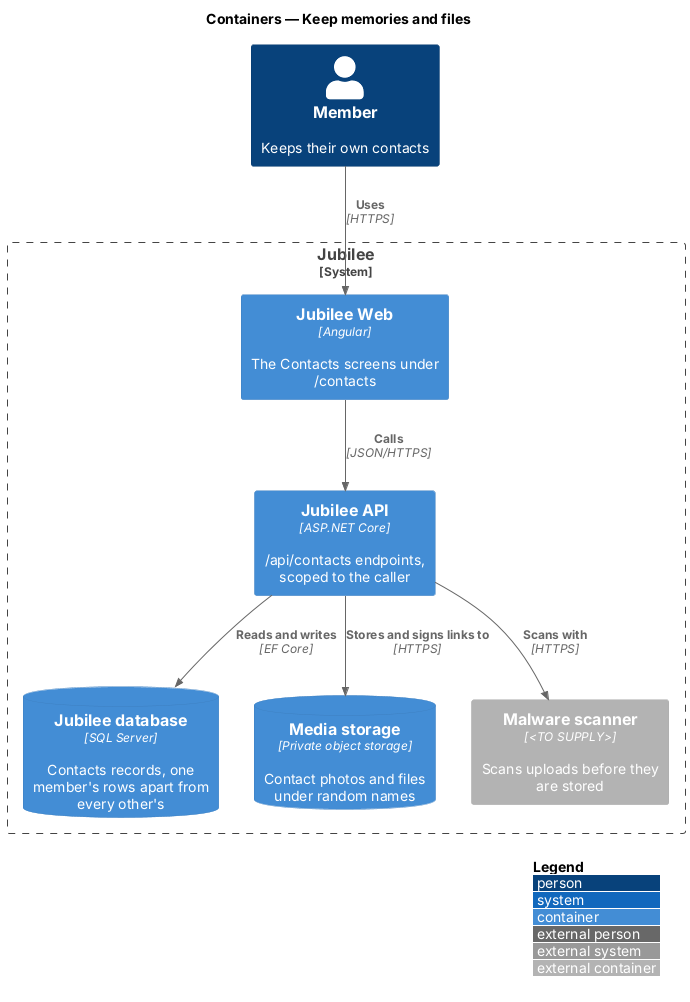

The diagram above was rendered by PlantUML. Its source (embedded in the PNG):
@startuml
!include <C4/C4_Container>
LAYOUT_WITH_LEGEND()
title Containers — Keep memories and files

Person(member, "Member", "Keeps their own contacts")
System_Boundary(jubilee, "Jubilee") {
  Container(web, "Jubilee Web", "Angular", "The Contacts screens under /contacts")
  
  Container(api, "Jubilee API", "ASP.NET Core", "/api/contacts endpoints, scoped to the caller")
  
  ContainerDb(db, "Jubilee database", "SQL Server", "Contacts records, one member's rows apart from every other's")
  ContainerDb(media, "Media storage", "Private object storage", "Contact photos and files under random names")
  Container_Ext(scanner, "Malware scanner", "<TO SUPPLY>", "Scans uploads before they are stored")
}
Rel(member, web, "Uses", "HTTPS")
Rel(web, api, "Calls", "JSON/HTTPS")
Rel(api, db, "Reads and writes", "EF Core")


Rel(api, media, "Stores and signs links to", "HTTPS")
Rel(api, scanner, "Scans with", "HTTPS")
@enduml